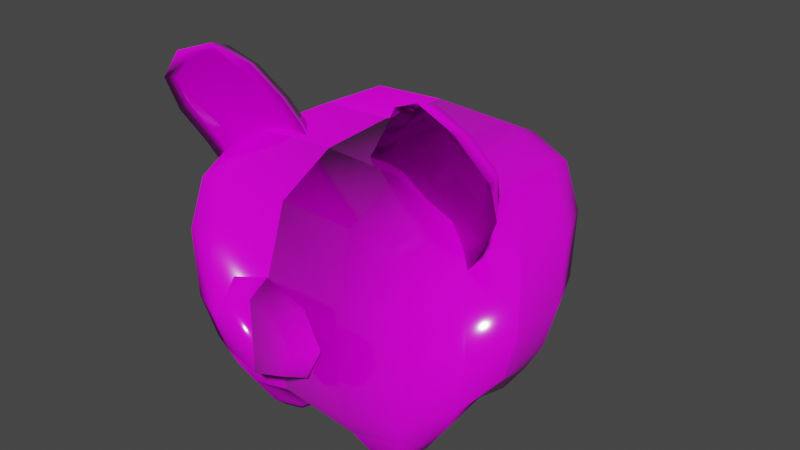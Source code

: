 # Source: piggy_bank.blend  (saved by Blender 2.91.10; exported with 4.5.12 LTS)
import bpy
from mathutils import Matrix  # noqa: F401  (used for matrix-valued properties, if any)

bpy.ops.wm.read_factory_settings(use_empty=True)
scene = bpy.context.scene
scene.name = 'Scene'

# ---- collections
col_collection = bpy.data.collections.new('Collection'); scene.collection.children.link(col_collection)

# ---- images (referenced by path relative to the original .blend; pixels are not part of the script)
import os
ASSET_DIR = os.environ.get("B2B_ASSET_DIR", "")  # directory of the original .blend (textures are referenced by path, not embedded)
HERE = os.path.dirname(os.path.abspath(__file__))  # packed textures are extracted next to this script under _unpacked/

def load_image(name, relpath, width, height, colorspace="sRGB"):
    """Load a texture the original file referenced (path relative to the .blend, or extracted next to this script)."""
    p = next((c for c in (os.path.join(HERE, relpath), os.path.join(ASSET_DIR, relpath)) if relpath and os.path.exists(c)), "")
    if p:
        img = bpy.data.images.load(p, check_existing=True)
        img.name = name
    else:  # same state as the original file: an image datablock whose file is absent (Cycles renders it pink)
        img = bpy.data.images.new(name, width, height)
        img.source = "FILE"
        img.filepath = "//" + (relpath or name)
    img.colorspace_settings.name = colorspace
    return img
img_color = load_image('Color', 'piggy-bank-color.png', 1024, 1024, 'sRGB')
img_piggy_bank_bump_2_png = load_image('piggy-bank-bump-2.png', 'piggy-bank-bump-2.png', 1024, 1024, 'sRGB')
img_normals_001 = load_image('Normals.001', '', 512, 512, 'Non-Color')

# ---- materials (node trees are filled in below, after node groups)
mat_piggy_bank = bpy.data.materials.new('Piggy bank')
mat_piggy_bank.alpha_threshold = 0.0
mat_piggy_bank.line_color = (0.0, 0.0, 0.0, 1.0)

# ---- material node trees
mat_piggy_bank.use_nodes = True; mat_piggy_bank.node_tree.nodes.clear()
_N = mat_piggy_bank.node_tree.nodes; _L = mat_piggy_bank.node_tree.links
n0 = _N.new('ShaderNodeTexImage'); n0.name = 'Image Texture'; n0.location = (-280, 260)
n0.image = img_color
n0.interpolation = 'Closest'
n1 = _N.new('ShaderNodeTexCoord'); n1.name = 'Texture Coordinate'; n1.location = (-1046, -234)
n2 = _N.new('ShaderNodeMapping'); n2.name = 'Mapping'; n2.location = (-836, -217)
n2.width = 240
n3 = _N.new('ShaderNodeOutputMaterial'); n3.name = 'Material Output'; n3.location = (478, 299)
n4 = _N.new('ShaderNodeBsdfPrincipled'); n4.name = 'Principled BSDF'; n4.location = (193, 289)
n4.distribution = 'GGX'
n4.subsurface_method = 'BURLEY'
n4.inputs[2].default_value = 0.08636
n4.inputs[3].default_value = 1.45
n4.inputs[27].default_value = (0.0, 0.0, 0.0, 1.0)
n4.inputs[28].default_value = 1.0
n5 = _N.new('ShaderNodeNormalMap'); n5.name = 'Normal Map'; n5.location = (-59, -349)
n6 = _N.new('ShaderNodeBump'); n6.name = 'Bump'; n6.location = (-85, -135)
n6.inputs[1].default_value = 5.0
n6.inputs[2].default_value = 1.0
n7 = _N.new('ShaderNodeTexImage'); n7.name = 'Image Texture.001'; n7.location = (-392, -86)
n7.image = img_piggy_bank_bump_2_png
n8 = _N.new('ShaderNodeTexImage'); n8.name = 'Image Texture.002'; n8.location = (-376, -392)
n8.image = img_normals_001
n8.interpolation = 'Closest'
_L.new(n0.outputs[0], n4.inputs[0])
_L.new(n2.outputs[0], n0.inputs[0])
_L.new(n1.outputs[2], n2.inputs[0])
_L.new(n2.outputs[0], n7.inputs[0])
_L.new(n7.outputs[0], n6.inputs[3])
_L.new(n8.outputs[0], n5.inputs[1])
_L.new(n2.outputs[0], n8.inputs[0])
_L.new(n4.outputs[0], n3.inputs[0])
_L.new(n5.outputs[0], n4.inputs[5])
n3.is_active_output = True

# ---- world
world_world = bpy.data.worlds.new('World'); scene.world = world_world
world_world.use_nodes = True; world_world.node_tree.nodes.clear()
_N = world_world.node_tree.nodes; _L = world_world.node_tree.links
n0 = _N.new('ShaderNodeOutputWorld'); n0.name = 'World Output'; n0.location = (300, 300)
n1 = _N.new('ShaderNodeBackground'); n1.name = 'Background'; n1.location = (10, 300)
n1.inputs[0].default_value = (0.05088, 0.05088, 0.05088, 1.0)
_L.new(n1.outputs[0], n0.inputs[0])
n0.is_active_output = True
world_world.color = (0.05088, 0.05088, 0.05088)
world_world.use_sun_shadow = False
world_world.sun_shadow_jitter_overblur = 0.0

# ---- meshes
me_cube = bpy.data.meshes.new('Cube')
me_cube.from_pydata([(0.9387, 0.9649, 0.6019), (0.8448, 0.8497, -0.9984), (0.9387, -0.9649, 0.6019), (0.8448, -0.8497, -0.9984), (1.008, 1.032, -0.3949), (1.008, -1.032, -0.3949), (1.043, -1.863e-09, 0.7346), (0.9064, 0.0, -1.035), (1.21, -1.863e-09, -0.3949), (0.3546, -0.3546, -1.365), (0.6448, -0.3546, -1.365), (0.6448, -0.6448, -1.365), (0.3546, -0.6448, -1.365), (0.3546, 0.6448, -1.365), (0.6448, 0.6448, -1.365), (0.6448, 0.3546, -1.365), (0.3546, 0.3546, -1.365), (0.9352, 0.9498, -0.7713), (0.9352, -0.9498, -0.7713), (1.025, -0.6026, 0.7119), (0.5005, -0.9785, -0.9929), (0.5862, 1.054, 0.7119), (0.9766, 0.5033, -1.001), (0.5005, 0.9785, -0.9929), (1.021, 1.049, 0.1781), (1.021, -1.049, 0.1781), (0.5862, -1.054, 0.7119), (1.025, 0.6026, 0.7119), (0.9766, -0.5033, -1.001), (0.5796, 1.213, -0.3949), (1.184, -0.5936, -0.3949), (1.184, 0.5936, -0.3949), (1.114, -1.863e-09, -0.7739), (1.22, 0.0, 0.1953), (0.3287, -0.4997, -1.382), (0.3287, 0.4997, -1.382), (0.4934, -1.397e-09, -1.113), (0.5796, -1.213, -0.3949), (0.5997, -1.863e-09, 0.9668), (0.4997, -0.3286, -1.382), (0.6708, -0.4997, -1.382), (0.4997, -0.6708, -1.382), (0.279, -0.279, -1.276), (0.7153, -0.2794, -1.278), (0.7104, -0.7109, -1.274), (0.2794, -0.7126, -1.27), (0.4997, 0.6708, -1.382), (0.6708, 0.4997, -1.382), (0.4997, 0.3286, -1.382), (0.2794, 0.7126, -1.27), (0.7104, 0.7109, -1.274), (0.7153, 0.2794, -1.278), (0.279, 0.279, -1.276), (0.4997, -0.4997, -1.419), (1.195, -0.6101, 0.191), (0.5938, 1.228, 0.191), (0.5389, 1.112, -0.7699), (1.096, -0.5473, -0.772), (1.096, 0.5473, -0.772), (1.195, 0.6101, 0.191), (0.4997, 0.4997, -1.419), (0.5389, -1.112, -0.7699), (0.5938, -1.228, 0.191), (0.5963, -0.613, 0.9349), (0.5963, 0.613, 0.9349), (0.4984, -0.2071, -1.285), (0.7889, -0.4988, -1.276), (0.4985, -0.7886, -1.275), (0.2071, -0.4977, -1.275), (0.4985, 0.7886, -1.275), (0.7889, 0.4988, -1.276), (0.4984, 0.2071, -1.285), (0.2071, 0.4977, -1.275), (0.3393, -1.254, 0.1139), (0.2573, -1.424, 0.04715), (0.48, -1.254, -0.1623), (0.364, -1.424, -0.1623), (0.3393, -1.254, -0.4385), (0.2573, -1.424, -0.3718), (0.0943, 1.713, 0.2936), (0.0943, 1.175, -0.1302), (0.0943, 1.561, 0.4056), (0.0943, 1.171, 0.05831), (0.0943, 1.356, 0.1696), (0.0943, 1.495, 0.04185), (0.3565, -0.5121, 0.794), (0.9455, -0.7483, 1.501), (0.3565, -0.34, 0.794), (0.9455, -0.6193, 1.501), (0.9698, -0.5121, 0.3798), (1.405, -0.7483, 1.19), (0.9698, -0.34, 0.3798), (1.405, -0.6193, 1.19), (0.5835, -0.5693, 1.13), (0.5835, -0.3973, 1.13), (1.197, -0.3973, 0.7159), (1.197, -0.5693, 0.7159), (0.2415, -0.5235, 0.8717), (0.7643, -0.6765, 1.37), (0.919, -0.8001, 1.57), (0.4543, -0.3472, 0.9388), (0.6631, -0.3078, 0.5869), (1.199, -0.624, 1.381), (1.068, -0.3472, 0.5246), (1.085, -0.5235, 0.3021), (1.48, -0.8001, 1.191), (1.068, -0.5192, 0.5246), (0.6631, -0.5443, 0.5869), (1.199, -0.7813, 1.381), (0.4543, -0.5192, 0.9388), (0.7643, -0.5119, 1.37), (1.351, -0.5119, 0.973), (1.351, -0.6765, 0.973), (0.8902, -0.6016, 0.923), (1.312, -0.5807, 0.6382), (0.8902, -0.3651, 0.923), (0.4685, -0.5807, 1.208), (0.6563, -0.6935, 1.448), (1.06, -0.4828, 1.175), (1.464, -0.6935, 0.902), (1.06, -0.7093, 1.175), (1.249, -0.8396, 1.455), (0.761, -0.5515, 0.7317), (1.183, -0.5306, 0.4469), (0.761, -0.3149, 0.7317), (0.3393, -0.5306, 1.017), (-0.9387, 0.9649, 0.6019), (-0.8448, 0.8497, -0.9984), (-0.9387, -0.9649, 0.6019), (-0.8448, -0.8497, -0.9984), (-1.008, 1.032, -0.3949), (-1.008, -1.032, -0.3949), (-1.043, -1.863e-09, 0.7346), (-0.9064, 0.0, -1.035), (-1.21, -1.863e-09, -0.3949), (-0.3546, -0.3546, -1.365), (-0.6448, -0.3546, -1.365), (-0.6448, -0.6448, -1.365), (-0.3546, -0.6448, -1.365), (-0.3546, 0.6448, -1.365), (-0.6448, 0.6448, -1.365), (-0.6448, 0.3546, -1.365), (-0.3546, 0.3546, -1.365), (-0.9352, 0.9498, -0.7713), (-0.9352, -0.9498, -0.7713), (-1.025, -0.6026, 0.7119), (-0.5005, -0.9785, -0.9929), (-0.5862, 1.054, 0.7119), (-0.9766, 0.5033, -1.001), (-0.5005, 0.9785, -0.9929), (-1.021, 1.049, 0.1781), (-1.021, -1.049, 0.1781), (-0.5862, -1.054, 0.7119), (-1.025, 0.6026, 0.7119), (-0.9766, -0.5033, -1.001), (-0.5796, 1.213, -0.3949), (-1.184, -0.5936, -0.3949), (-1.184, 0.5936, -0.3949), (-1.114, -1.863e-09, -0.7739), (-1.22, 0.0, 0.1953), (-0.3287, -0.4997, -1.382), (-0.3287, 0.4997, -1.382), (-0.4934, -1.397e-09, -1.113), (-0.5796, -1.213, -0.3949), (-0.5997, -1.863e-09, 0.9668), (-0.4997, -0.3286, -1.382), (-0.6708, -0.4997, -1.382), (-0.4997, -0.6708, -1.382), (-0.279, -0.279, -1.276), (-0.7153, -0.2794, -1.278), (-0.7104, -0.7109, -1.274), (-0.2794, -0.7126, -1.27), (-0.4997, 0.6708, -1.382), (-0.6708, 0.4997, -1.382), (-0.4997, 0.3286, -1.382), (-0.2794, 0.7126, -1.27), (-0.7104, 0.7109, -1.274), (-0.7153, 0.2794, -1.278), (-0.279, 0.279, -1.276), (-0.4997, -0.4997, -1.419), (-1.195, -0.6101, 0.191), (-0.5938, 1.228, 0.191), (-0.5389, 1.112, -0.7699), (-1.096, -0.5473, -0.772), (-1.096, 0.5473, -0.772), (-1.195, 0.6101, 0.191), (-0.4997, 0.4997, -1.419), (-0.5389, -1.112, -0.7699), (-0.5938, -1.228, 0.191), (-0.5963, -0.613, 0.9349), (-0.5963, 0.613, 0.9349), (-0.4984, -0.2071, -1.285), (-0.7889, -0.4988, -1.276), (-0.4985, -0.7886, -1.275), (-0.2071, -0.4977, -1.275), (-0.4985, 0.7886, -1.275), (-0.7889, 0.4988, -1.276), (-0.4984, 0.2071, -1.285), (-0.2071, 0.4977, -1.275), (0.0, 0.8811, -0.9321), (0.0, -1.072, 0.7346), (0.0, -0.8811, -0.9321), (0.0, 1.072, 0.7346), (0.0, 1.239, -0.3949), (0.0, 0.0, -1.0), (0.0, -1.239, -0.3949), (0.0, 0.0, 1.0), (0.0, 1.122, -0.763), (0.0, 1.254, 0.1953), (0.0, -1.122, -0.763), (0.0, -1.254, 0.1953), (0.0, -0.6165, 0.9668), (0.0, 0.6165, 0.9668), (0.0, -0.4851, -0.9915), (0.0, 0.4851, -0.9915), (0.0, -1.254, 0.2283), (0.0, -1.424, 0.1339), (-0.3393, -1.254, 0.1139), (-0.2573, -1.424, 0.04715), (-0.48, -1.254, -0.1623), (-0.364, -1.424, -0.1623), (-0.3393, -1.254, -0.4385), (-0.2573, -1.424, -0.3718), (0.0, -1.254, -0.5529), (0.0, -1.424, -0.4585), (-0.0943, 1.713, 0.2936), (-0.0943, 1.175, -0.1302), (-0.0943, 1.561, 0.4056), (-0.0943, 1.171, 0.05831), (-0.0943, 1.356, 0.1696), (-0.0943, 1.495, 0.04185), (-0.3565, -0.5121, 0.794), (-0.9455, -0.7483, 1.501), (-0.3565, -0.34, 0.794), (-0.9455, -0.6193, 1.501), (-0.9698, -0.5121, 0.3798), (-1.405, -0.7483, 1.19), (-0.9698, -0.34, 0.3798), (-1.405, -0.6193, 1.19), (-0.5835, -0.5693, 1.13), (-0.5835, -0.3973, 1.13), (-1.197, -0.3973, 0.7159), (-1.197, -0.5693, 0.7159), (-0.2415, -0.5235, 0.8717), (-0.7643, -0.6765, 1.37), (-0.919, -0.8001, 1.57), (-0.4543, -0.3472, 0.9388), (-0.6631, -0.3078, 0.5869), (-1.199, -0.624, 1.381), (-1.068, -0.3472, 0.5246), (-1.085, -0.5235, 0.3021), (-1.48, -0.8001, 1.191), (-1.068, -0.5192, 0.5246), (-0.6631, -0.5443, 0.5869), (-1.199, -0.7813, 1.381), (-0.4543, -0.5192, 0.9388), (-0.7643, -0.5119, 1.37), (-1.351, -0.5119, 0.973), (-1.351, -0.6765, 0.973), (-0.8902, -0.6016, 0.923), (-1.312, -0.5807, 0.6382), (-0.8902, -0.3651, 0.923), (-0.4685, -0.5807, 1.208), (-0.6563, -0.6935, 1.448), (-1.06, -0.4828, 1.175), (-1.464, -0.6935, 0.902), (-1.06, -0.7093, 1.175), (-1.249, -0.8396, 1.455), (-0.761, -0.5515, 0.7317), (-1.183, -0.5306, 0.4469), (-0.761, -0.3149, 0.7317), (-0.3393, -0.5306, 1.017), (0.0, 1.713, 0.2936), (0.0, 1.175, -0.1302), (0.0, 1.561, 0.4056), (0.0, 1.171, 0.05831), (0.0, 1.356, 0.1696), (0.0, 1.495, 0.04185)], [], [(9, 39, 53, 34), (39, 10, 40, 53), (53, 40, 11, 41), (34, 53, 41, 12), (8, 33, 54, 30), (33, 6, 19, 54), (54, 19, 2, 25), (30, 54, 25, 5), (203, 208, 55, 29), (208, 202, 21, 55), (55, 21, 0, 24), (29, 55, 24, 4), (199, 207, 56, 23), (207, 203, 29, 56), (56, 29, 4, 17), (23, 56, 17, 1), (7, 32, 57, 28), (32, 8, 30, 57), (57, 30, 5, 18), (28, 57, 18, 3), (1, 17, 58, 22), (17, 4, 31, 58), (58, 31, 8, 32), (22, 58, 32, 7), (4, 24, 59, 31), (24, 0, 27, 59), (59, 27, 6, 33), (31, 59, 33, 8), (13, 46, 60, 35), (46, 14, 47, 60), (60, 47, 15, 48), (35, 60, 48, 16), (3, 18, 61, 20), (18, 5, 37, 61), (61, 37, 205, 209), (20, 61, 209, 201), (5, 25, 62, 37), (25, 2, 26, 62), (62, 26, 200, 210), (37, 62, 210, 205), (6, 38, 63, 19), (38, 206, 211, 63), (63, 211, 200, 26), (19, 63, 26, 2), (0, 21, 64, 27), (21, 202, 212, 64), (64, 212, 206, 38), (27, 64, 38, 6), (204, 36, 65, 42), (36, 7, 43, 65), (65, 43, 10, 39), (42, 65, 39, 9), (7, 28, 66, 43), (28, 3, 44, 66), (66, 44, 11, 40), (43, 66, 40, 10), (3, 20, 67, 44), (20, 201, 45, 67), (67, 45, 12, 41), (44, 67, 41, 11), (201, 213, 68, 45), (213, 204, 42, 68), (68, 42, 9, 34), (45, 68, 34, 12), (199, 23, 69, 49), (23, 1, 50, 69), (69, 50, 14, 46), (49, 69, 46, 13), (1, 22, 70, 50), (22, 7, 51, 70), (70, 51, 15, 47), (50, 70, 47, 14), (7, 36, 71, 51), (36, 204, 52, 71), (71, 52, 16, 48), (51, 71, 48, 15), (204, 214, 72, 52), (214, 199, 49, 72), (72, 49, 13, 35), (52, 72, 35, 16), (215, 216, 74, 73), (73, 74, 76, 75), (75, 76, 78, 77), (77, 78, 224, 223), (83, 82, 80, 84), (81, 83, 84, 79), (93, 98, 117, 116), (98, 86, 99, 117), (117, 99, 88, 110), (116, 117, 110, 94), (94, 110, 118, 115), (110, 88, 102, 118), (118, 102, 92, 111), (115, 118, 111, 95), (95, 111, 119, 114), (111, 92, 105, 119), (119, 105, 90, 112), (114, 119, 112, 96), (96, 112, 120, 113), (112, 90, 108, 120), (120, 108, 86, 98), (113, 120, 98, 93), (92, 102, 121, 105), (102, 88, 99, 121), (121, 99, 86, 108), (105, 121, 108, 90), (89, 106, 122, 107), (106, 96, 113, 122), (122, 113, 93, 109), (107, 122, 109, 85), (91, 103, 123, 104), (103, 95, 114, 123), (123, 114, 96, 106), (104, 123, 106, 89), (87, 100, 124, 101), (100, 94, 115, 124), (124, 115, 95, 103), (101, 124, 103, 91), (85, 109, 125, 97), (109, 93, 116, 125), (125, 116, 94, 100), (97, 125, 100, 87), (74, 216, 224, 78, 76), (83, 276, 275, 82), (82, 275, 273, 80), (81, 274, 276, 83), (80, 273, 277, 84), (84, 277, 272, 79), (79, 272, 274, 81), (135, 160, 179, 165), (165, 179, 166, 136), (179, 167, 137, 166), (160, 138, 167, 179), (134, 156, 180, 159), (159, 180, 145, 132), (180, 151, 128, 145), (156, 131, 151, 180), (203, 155, 181, 208), (208, 181, 147, 202), (181, 150, 126, 147), (155, 130, 150, 181), (199, 149, 182, 207), (207, 182, 155, 203), (182, 143, 130, 155), (149, 127, 143, 182), (133, 154, 183, 158), (158, 183, 156, 134), (183, 144, 131, 156), (154, 129, 144, 183), (127, 148, 184, 143), (143, 184, 157, 130), (184, 158, 134, 157), (148, 133, 158, 184), (130, 157, 185, 150), (150, 185, 153, 126), (185, 159, 132, 153), (157, 134, 159, 185), (139, 161, 186, 172), (172, 186, 173, 140), (186, 174, 141, 173), (161, 142, 174, 186), (129, 146, 187, 144), (144, 187, 163, 131), (187, 209, 205, 163), (146, 201, 209, 187), (131, 163, 188, 151), (151, 188, 152, 128), (188, 210, 200, 152), (163, 205, 210, 188), (132, 145, 189, 164), (164, 189, 211, 206), (189, 152, 200, 211), (145, 128, 152, 189), (126, 153, 190, 147), (147, 190, 212, 202), (190, 164, 206, 212), (153, 132, 164, 190), (204, 168, 191, 162), (162, 191, 169, 133), (191, 165, 136, 169), (168, 135, 165, 191), (133, 169, 192, 154), (154, 192, 170, 129), (192, 166, 137, 170), (169, 136, 166, 192), (129, 170, 193, 146), (146, 193, 171, 201), (193, 167, 138, 171), (170, 137, 167, 193), (201, 171, 194, 213), (213, 194, 168, 204), (194, 160, 135, 168), (171, 138, 160, 194), (199, 175, 195, 149), (149, 195, 176, 127), (195, 172, 140, 176), (175, 139, 172, 195), (127, 176, 196, 148), (148, 196, 177, 133), (196, 173, 141, 177), (176, 140, 173, 196), (133, 177, 197, 162), (162, 197, 178, 204), (197, 174, 142, 178), (177, 141, 174, 197), (204, 178, 198, 214), (214, 198, 175, 199), (198, 161, 139, 175), (178, 142, 161, 198), (215, 217, 218, 216), (217, 219, 220, 218), (219, 221, 222, 220), (221, 223, 224, 222), (229, 230, 226, 228), (227, 225, 230, 229), (239, 262, 263, 244), (244, 263, 245, 232), (263, 256, 234, 245), (262, 240, 256, 263), (240, 261, 264, 256), (256, 264, 248, 234), (264, 257, 238, 248), (261, 241, 257, 264), (241, 260, 265, 257), (257, 265, 251, 238), (265, 258, 236, 251), (260, 242, 258, 265), (242, 259, 266, 258), (258, 266, 254, 236), (266, 244, 232, 254), (259, 239, 244, 266), (238, 251, 267, 248), (248, 267, 245, 234), (267, 254, 232, 245), (251, 236, 254, 267), (235, 253, 268, 252), (252, 268, 259, 242), (268, 255, 239, 259), (253, 231, 255, 268), (237, 250, 269, 249), (249, 269, 260, 241), (269, 252, 242, 260), (250, 235, 252, 269), (233, 247, 270, 246), (246, 270, 261, 240), (270, 249, 241, 261), (247, 237, 249, 270), (231, 243, 271, 255), (255, 271, 262, 239), (271, 246, 240, 262), (243, 233, 246, 271), (218, 220, 222, 224, 216), (229, 228, 275, 276), (228, 226, 273, 275), (227, 229, 276, 274), (226, 230, 277, 273), (230, 225, 272, 277), (225, 227, 274, 272)])
me_cube.polygons.foreach_set('use_smooth', [True] * 258)
_uv = me_cube.uv_layers.new(name='UVMap')
_uv.uv.foreach_set('vector', [0.7395, 0.6545, 0.7237, 0.6415, 0.7397, 0.6268, 0.755, 0.6415, 0.7237, 0.6415, 0.7129, 0.6248, 0.7261, 0.6114, 0.7397, 0.6268, 0.7397, 0.6268, 0.7261, 0.6114, 0.7405, 0.6021, 0.754, 0.6124, 0.755, 0.6415, 0.7397, 0.6268, 0.754, 0.6124, 0.7656, 0.626, 0.561, 0.4625, 0.5606, 0.327, 0.6849, 0.3495, 0.6773, 0.4481, 0.5606, 0.327, 0.6059, 0.2041, 0.7108, 0.2602, 0.6849, 0.3495, 0.009014, 0.722, 0.03297, 0.6517, 0.07017, 0.6639, 0.07017, 0.7293, 0.009421, 0.8008, 0.009014, 0.722, 0.07017, 0.7293, 0.06786, 0.7942, 0.0835, 0.2204, 0.1682, 0.1143, 0.2487, 0.2076, 0.1817, 0.28, 0.1682, 0.1143, 0.2876, 0.06766, 0.3247, 0.1551, 0.2487, 0.2076, 0.2487, 0.2076, 0.3247, 0.1551, 0.3431, 0.2138, 0.2976, 0.2618, 0.1817, 0.28, 0.2487, 0.2076, 0.2976, 0.2618, 0.2408, 0.3264, 0.03161, 0.3604, 0.04895, 0.2991, 0.1456, 0.3343, 0.1272, 0.3728, 0.04895, 0.2991, 0.0835, 0.2204, 0.1817, 0.28, 0.1456, 0.3343, 0.1456, 0.3343, 0.1817, 0.28, 0.2408, 0.3264, 0.2019, 0.3694, 0.1272, 0.3728, 0.1456, 0.3343, 0.2019, 0.3694, 0.1763, 0.3985, 0.6137, 0.6124, 0.5827, 0.5463, 0.6813, 0.5129, 0.6896, 0.5548, 0.5827, 0.5463, 0.561, 0.4625, 0.6773, 0.4481, 0.6813, 0.5129, 0.0171, 0.8524, 0.009421, 0.8008, 0.06786, 0.7942, 0.07046, 0.8405, 0.02543, 0.8859, 0.0171, 0.8524, 0.07046, 0.8405, 0.0729, 0.8741, 0.1763, 0.3985, 0.2019, 0.3694, 0.2414, 0.4237, 0.2053, 0.4465, 0.2019, 0.3694, 0.2408, 0.3264, 0.2912, 0.382, 0.2414, 0.4237, 0.2414, 0.4237, 0.2912, 0.382, 0.3608, 0.4762, 0.285, 0.5182, 0.2053, 0.4465, 0.2414, 0.4237, 0.285, 0.5182, 0.2157, 0.5412, 0.2408, 0.3264, 0.2976, 0.2618, 0.3575, 0.3086, 0.2912, 0.382, 0.2976, 0.2618, 0.3431, 0.2138, 0.4044, 0.2284, 0.3575, 0.3086, 0.3575, 0.3086, 0.4044, 0.2284, 0.5174, 0.2659, 0.4594, 0.3833, 0.2912, 0.382, 0.3575, 0.3086, 0.4594, 0.3833, 0.3608, 0.4762, 0.1013, 0.4404, 0.1192, 0.4395, 0.1186, 0.4597, 0.09737, 0.4588, 0.1192, 0.4395, 0.1359, 0.4421, 0.1391, 0.459, 0.1186, 0.4597, 0.1186, 0.4597, 0.1391, 0.459, 0.1385, 0.4778, 0.119, 0.4815, 0.09737, 0.4588, 0.1186, 0.4597, 0.119, 0.4815, 0.09863, 0.4789, 0.0729, 0.8741, 0.07046, 0.8405, 0.1228, 0.8422, 0.1215, 0.8755, 0.07046, 0.8405, 0.06786, 0.7942, 0.1229, 0.7947, 0.1228, 0.8422, 0.1228, 0.8422, 0.1229, 0.7947, 0.1959, 0.7982, 0.1908, 0.8492, 0.1215, 0.8755, 0.1228, 0.8422, 0.1908, 0.8492, 0.1873, 0.8874, 0.06786, 0.7942, 0.07017, 0.7293, 0.1208, 0.7289, 0.1229, 0.7947, 0.07017, 0.7293, 0.07017, 0.6639, 0.1208, 0.6639, 0.1208, 0.7289, 0.1208, 0.7289, 0.1208, 0.6639, 0.1811, 0.6425, 0.1959, 0.7184, 0.1229, 0.7947, 0.1208, 0.7289, 0.1959, 0.7184, 0.1959, 0.7982, 0.6059, 0.2041, 0.6704, 0.1081, 0.7681, 0.1949, 0.7108, 0.2602, 0.6704, 0.1081, 0.7749, 0.009014, 0.8716, 0.1209, 0.7681, 0.1949, 0.08161, 0.6081, 0.157, 0.5762, 0.1811, 0.6425, 0.1208, 0.6639, 0.03297, 0.6517, 0.08161, 0.6081, 0.1208, 0.6639, 0.07017, 0.6639, 0.3431, 0.2138, 0.3247, 0.1551, 0.4124, 0.1418, 0.4044, 0.2284, 0.3247, 0.1551, 0.2876, 0.06766, 0.4114, 0.06766, 0.4124, 0.1418, 0.4124, 0.1418, 0.4114, 0.06766, 0.5378, 0.06766, 0.5426, 0.153, 0.4044, 0.2284, 0.4124, 0.1418, 0.5426, 0.153, 0.5174, 0.2659, 0.7446, 0.7702, 0.6656, 0.6918, 0.7059, 0.6573, 0.7401, 0.6772, 0.6656, 0.6918, 0.6137, 0.6124, 0.6926, 0.6221, 0.7059, 0.6573, 0.7059, 0.6573, 0.6926, 0.6221, 0.7129, 0.6248, 0.7237, 0.6415, 0.7401, 0.6772, 0.7059, 0.6573, 0.7237, 0.6415, 0.7395, 0.6545, 0.6137, 0.6124, 0.6896, 0.5548, 0.714, 0.5957, 0.6926, 0.6221, 0.6896, 0.5548, 0.7444, 0.5428, 0.7413, 0.5863, 0.714, 0.5957, 0.714, 0.5957, 0.7413, 0.5863, 0.7405, 0.6021, 0.7261, 0.6114, 0.6926, 0.6221, 0.714, 0.5957, 0.7261, 0.6114, 0.7129, 0.6248, 0.7444, 0.5428, 0.7968, 0.5607, 0.7672, 0.5982, 0.7413, 0.5863, 0.7968, 0.5607, 0.8716, 0.6215, 0.7853, 0.6247, 0.7672, 0.5982, 0.7672, 0.5982, 0.7853, 0.6247, 0.7656, 0.626, 0.754, 0.6124, 0.7413, 0.5863, 0.7672, 0.5982, 0.754, 0.6124, 0.7405, 0.6021, 0.8716, 0.6215, 0.8236, 0.6982, 0.7723, 0.6568, 0.7853, 0.6247, 0.8236, 0.6982, 0.7446, 0.7702, 0.7401, 0.6772, 0.7723, 0.6568, 0.7723, 0.6568, 0.7401, 0.6772, 0.7395, 0.6545, 0.755, 0.6415, 0.7853, 0.6247, 0.7723, 0.6568, 0.755, 0.6415, 0.7656, 0.626, 0.03161, 0.3604, 0.1272, 0.3728, 0.1204, 0.4201, 0.08875, 0.4252, 0.1272, 0.3728, 0.1763, 0.3985, 0.1468, 0.4307, 0.1204, 0.4201, 0.1204, 0.4201, 0.1468, 0.4307, 0.1359, 0.4421, 0.1192, 0.4395, 0.08875, 0.4252, 0.1204, 0.4201, 0.1192, 0.4395, 0.1013, 0.4404, 0.1763, 0.3985, 0.2053, 0.4465, 0.1588, 0.457, 0.1468, 0.4307, 0.2053, 0.4465, 0.2157, 0.5412, 0.1544, 0.4906, 0.1588, 0.457, 0.1588, 0.457, 0.1544, 0.4906, 0.1385, 0.4778, 0.1391, 0.459, 0.1468, 0.4307, 0.1588, 0.457, 0.1391, 0.459, 0.1359, 0.4421, 0.2157, 0.5412, 0.1224, 0.5582, 0.1197, 0.5052, 0.1544, 0.4906, 0.1224, 0.5582, 0.01125, 0.5549, 0.08175, 0.4941, 0.1197, 0.5052, 0.1197, 0.5052, 0.08175, 0.4941, 0.09863, 0.4789, 0.119, 0.4815, 0.1544, 0.4906, 0.1197, 0.5052, 0.119, 0.4815, 0.1385, 0.4778, 0.01125, 0.5549, 0.009014, 0.448, 0.07437, 0.4568, 0.08175, 0.4941, 0.009014, 0.448, 0.03161, 0.3604, 0.08875, 0.4252, 0.07437, 0.4568, 0.07437, 0.4568, 0.08875, 0.4252, 0.1013, 0.4404, 0.09737, 0.4588, 0.08175, 0.4941, 0.07437, 0.4568, 0.09737, 0.4588, 0.09863, 0.4789, 0.522, 0.5762, 0.5353, 0.615, 0.4889, 0.6361, 0.4576, 0.6138, 0.4576, 0.6138, 0.4889, 0.6361, 0.472, 0.6707, 0.4351, 0.6716, 0.4351, 0.6716, 0.472, 0.6707, 0.4909, 0.7049, 0.4605, 0.7276, 0.4605, 0.7276, 0.4909, 0.7049, 0.5353, 0.7262, 0.5224, 0.7634, 0.4937, 0.8653, 0.4834, 0.9012, 0.4612, 0.9076, 0.456, 0.8525, 0.4971, 0.8131, 0.4937, 0.8653, 0.456, 0.8525, 0.4749, 0.806, 0.6822, 0.8199, 0.6241, 0.8263, 0.6253, 0.7981, 0.685, 0.7896, 0.6241, 0.8263, 0.5867, 0.8429, 0.5783, 0.8296, 0.6253, 0.7981, 0.2277, 0.6421, 0.2583, 0.5933, 0.2709, 0.6095, 0.2555, 0.6512, 0.2204, 0.7031, 0.2277, 0.6421, 0.2555, 0.6512, 0.2503, 0.7093, 0.2503, 0.7093, 0.2555, 0.6512, 0.3192, 0.6551, 0.3175, 0.7138, 0.2555, 0.6512, 0.2709, 0.6095, 0.3207, 0.6039, 0.3192, 0.6551, 0.3192, 0.6551, 0.3207, 0.6039, 0.3701, 0.6124, 0.383, 0.6549, 0.3175, 0.7138, 0.3192, 0.6551, 0.383, 0.6549, 0.385, 0.7131, 0.385, 0.7131, 0.383, 0.6549, 0.4113, 0.6473, 0.4151, 0.7087, 0.383, 0.6549, 0.3701, 0.6124, 0.3836, 0.5969, 0.4113, 0.6473, 0.6253, 0.9811, 0.5783, 0.9496, 0.5867, 0.9362, 0.6241, 0.9528, 0.685, 0.9896, 0.6253, 0.9811, 0.6241, 0.9528, 0.6822, 0.9593, 0.6822, 0.9593, 0.6241, 0.9528, 0.6237, 0.8896, 0.6823, 0.8896, 0.6241, 0.9528, 0.5867, 0.9362, 0.5786, 0.8896, 0.6237, 0.8896, 0.6237, 0.8896, 0.5786, 0.8896, 0.5867, 0.8429, 0.6241, 0.8263, 0.6823, 0.8896, 0.6237, 0.8896, 0.6241, 0.8263, 0.6822, 0.8199, 0.3701, 0.6124, 0.3207, 0.6039, 0.3215, 0.5762, 0.3836, 0.5969, 0.3207, 0.6039, 0.2709, 0.6095, 0.2583, 0.5933, 0.3215, 0.5762, 0.5606, 0.8896, 0.5783, 0.8296, 0.5867, 0.8429, 0.5786, 0.8896, 0.5783, 0.9496, 0.5606, 0.8896, 0.5786, 0.8896, 0.5867, 0.9362, 0.7601, 0.9592, 0.727, 0.9601, 0.7265, 0.8896, 0.7592, 0.8896, 0.727, 0.9601, 0.6822, 0.9593, 0.6823, 0.8896, 0.7265, 0.8896, 0.7265, 0.8896, 0.6823, 0.8896, 0.6822, 0.8199, 0.727, 0.819, 0.7592, 0.8896, 0.7265, 0.8896, 0.727, 0.819, 0.7601, 0.82, 0.3856, 0.7895, 0.3847, 0.7565, 0.4154, 0.7538, 0.417, 0.7875, 0.3847, 0.7565, 0.385, 0.7131, 0.4151, 0.7087, 0.4154, 0.7538, 0.729, 0.991, 0.685, 0.9896, 0.6822, 0.9593, 0.727, 0.9601, 0.7619, 0.9898, 0.729, 0.991, 0.727, 0.9601, 0.7601, 0.9592, 0.2453, 0.7855, 0.2481, 0.7526, 0.3163, 0.757, 0.3154, 0.7895, 0.2481, 0.7526, 0.2503, 0.7093, 0.3175, 0.7138, 0.3163, 0.757, 0.3163, 0.757, 0.3175, 0.7138, 0.385, 0.7131, 0.3847, 0.7565, 0.3154, 0.7895, 0.3163, 0.757, 0.3847, 0.7565, 0.3856, 0.7895, 0.7601, 0.82, 0.727, 0.819, 0.729, 0.7882, 0.7619, 0.7894, 0.727, 0.819, 0.6822, 0.8199, 0.685, 0.7896, 0.729, 0.7882, 0.2175, 0.7481, 0.2204, 0.7031, 0.2503, 0.7093, 0.2481, 0.7526, 0.214, 0.7817, 0.2175, 0.7481, 0.2481, 0.7526, 0.2453, 0.7855, 0.4889, 0.6361, 0.5353, 0.615, 0.5353, 0.7262, 0.4909, 0.7049, 0.472, 0.6707, 0.4937, 0.8653, 0.515, 0.8698, 0.496, 0.9212, 0.4834, 0.9012, 0.4834, 0.9012, 0.496, 0.9212, 0.4455, 0.9252, 0.4612, 0.9076, 0.4971, 0.8131, 0.515, 0.8017, 0.515, 0.8698, 0.4937, 0.8653, 0.4612, 0.9076, 0.4455, 0.9252, 0.4351, 0.8479, 0.456, 0.8525, 0.456, 0.8525, 0.4351, 0.8479, 0.4702, 0.7814, 0.4749, 0.806, 0.4749, 0.806, 0.4702, 0.7814, 0.515, 0.8017, 0.4971, 0.8131, 0.7395, 0.6545, 0.755, 0.6415, 0.7397, 0.6268, 0.7237, 0.6415, 0.7237, 0.6415, 0.7397, 0.6268, 0.7261, 0.6114, 0.7129, 0.6248, 0.7397, 0.6268, 0.754, 0.6124, 0.7405, 0.6021, 0.7261, 0.6114, 0.755, 0.6415, 0.7656, 0.626, 0.754, 0.6124, 0.7397, 0.6268, 0.561, 0.4625, 0.6773, 0.4481, 0.6849, 0.3495, 0.5606, 0.327, 0.5606, 0.327, 0.6849, 0.3495, 0.7108, 0.2602, 0.6059, 0.2041, 0.009014, 0.722, 0.07017, 0.7293, 0.07017, 0.6639, 0.03297, 0.6517, 0.009421, 0.8008, 0.06786, 0.7942, 0.07017, 0.7293, 0.009014, 0.722, 0.0835, 0.2204, 0.1817, 0.28, 0.2487, 0.2076, 0.1682, 0.1143, 0.1682, 0.1143, 0.2487, 0.2076, 0.3247, 0.1551, 0.2876, 0.06766, 0.2487, 0.2076, 0.2976, 0.2618, 0.3431, 0.2138, 0.3247, 0.1551, 0.1817, 0.28, 0.2408, 0.3264, 0.2976, 0.2618, 0.2487, 0.2076, 0.03161, 0.3604, 0.1272, 0.3728, 0.1456, 0.3343, 0.04895, 0.2991, 0.04895, 0.2991, 0.1456, 0.3343, 0.1817, 0.28, 0.0835, 0.2204, 0.1456, 0.3343, 0.2019, 0.3694, 0.2408, 0.3264, 0.1817, 0.28, 0.1272, 0.3728, 0.1763, 0.3985, 0.2019, 0.3694, 0.1456, 0.3343, 0.6137, 0.6124, 0.6896, 0.5548, 0.6813, 0.5129, 0.5827, 0.5463, 0.5827, 0.5463, 0.6813, 0.5129, 0.6773, 0.4481, 0.561, 0.4625, 0.0171, 0.8524, 0.07046, 0.8405, 0.06786, 0.7942, 0.009421, 0.8008, 0.02543, 0.8859, 0.0729, 0.8741, 0.07046, 0.8405, 0.0171, 0.8524, 0.1763, 0.3985, 0.2053, 0.4465, 0.2414, 0.4237, 0.2019, 0.3694, 0.2019, 0.3694, 0.2414, 0.4237, 0.2912, 0.382, 0.2408, 0.3264, 0.2414, 0.4237, 0.285, 0.5182, 0.3608, 0.4762, 0.2912, 0.382, 0.2053, 0.4465, 0.2157, 0.5412, 0.285, 0.5182, 0.2414, 0.4237, 0.2408, 0.3264, 0.2912, 0.382, 0.3575, 0.3086, 0.2976, 0.2618, 0.2976, 0.2618, 0.3575, 0.3086, 0.4044, 0.2284, 0.3431, 0.2138, 0.3575, 0.3086, 0.4594, 0.3833, 0.5174, 0.2659, 0.4044, 0.2284, 0.2912, 0.382, 0.3608, 0.4762, 0.4594, 0.3833, 0.3575, 0.3086, 0.1013, 0.4404, 0.09737, 0.4588, 0.1186, 0.4597, 0.1192, 0.4395, 0.1192, 0.4395, 0.1186, 0.4597, 0.1391, 0.459, 0.1359, 0.4421, 0.1186, 0.4597, 0.119, 0.4815, 0.1385, 0.4778, 0.1391, 0.459, 0.09737, 0.4588, 0.09863, 0.4789, 0.119, 0.4815, 0.1186, 0.4597, 0.0729, 0.8741, 0.1215, 0.8755, 0.1228, 0.8422, 0.07046, 0.8405, 0.07046, 0.8405, 0.1228, 0.8422, 0.1229, 0.7947, 0.06786, 0.7942, 0.1228, 0.8422, 0.1908, 0.8492, 0.1959, 0.7982, 0.1229, 0.7947, 0.1215, 0.8755, 0.1873, 0.8874, 0.1908, 0.8492, 0.1228, 0.8422, 0.06786, 0.7942, 0.1229, 0.7947, 0.1208, 0.7289, 0.07017, 0.7293, 0.07017, 0.7293, 0.1208, 0.7289, 0.1208, 0.6639, 0.07017, 0.6639, 0.1208, 0.7289, 0.1959, 0.7184, 0.1811, 0.6425, 0.1208, 0.6639, 0.1229, 0.7947, 0.1959, 0.7982, 0.1959, 0.7184, 0.1208, 0.7289, 0.6059, 0.2041, 0.7108, 0.2602, 0.7681, 0.1949, 0.6704, 0.1081, 0.6704, 0.1081, 0.7681, 0.1949, 0.8716, 0.1209, 0.7749, 0.009014, 0.08161, 0.6081, 0.1208, 0.6639, 0.1811, 0.6425, 0.157, 0.5762, 0.03297, 0.6517, 0.07017, 0.6639, 0.1208, 0.6639, 0.08161, 0.6081, 0.3431, 0.2138, 0.4044, 0.2284, 0.4124, 0.1418, 0.3247, 0.1551, 0.3247, 0.1551, 0.4124, 0.1418, 0.4114, 0.06766, 0.2876, 0.06766, 0.4124, 0.1418, 0.5426, 0.153, 0.5378, 0.06766, 0.4114, 0.06766, 0.4044, 0.2284, 0.5174, 0.2659, 0.5426, 0.153, 0.4124, 0.1418, 0.7446, 0.7702, 0.7401, 0.6772, 0.7059, 0.6573, 0.6656, 0.6918, 0.6656, 0.6918, 0.7059, 0.6573, 0.6926, 0.6221, 0.6137, 0.6124, 0.7059, 0.6573, 0.7237, 0.6415, 0.7129, 0.6248, 0.6926, 0.6221, 0.7401, 0.6772, 0.7395, 0.6545, 0.7237, 0.6415, 0.7059, 0.6573, 0.6137, 0.6124, 0.6926, 0.6221, 0.714, 0.5957, 0.6896, 0.5548, 0.6896, 0.5548, 0.714, 0.5957, 0.7413, 0.5863, 0.7444, 0.5428, 0.714, 0.5957, 0.7261, 0.6114, 0.7405, 0.6021, 0.7413, 0.5863, 0.6926, 0.6221, 0.7129, 0.6248, 0.7261, 0.6114, 0.714, 0.5957, 0.7444, 0.5428, 0.7413, 0.5863, 0.7672, 0.5982, 0.7968, 0.5607, 0.7968, 0.5607, 0.7672, 0.5982, 0.7853, 0.6247, 0.8716, 0.6215, 0.7672, 0.5982, 0.754, 0.6124, 0.7656, 0.626, 0.7853, 0.6247, 0.7413, 0.5863, 0.7405, 0.6021, 0.754, 0.6124, 0.7672, 0.5982, 0.8716, 0.6215, 0.7853, 0.6247, 0.7723, 0.6568, 0.8236, 0.6982, 0.8236, 0.6982, 0.7723, 0.6568, 0.7401, 0.6772, 0.7446, 0.7702, 0.7723, 0.6568, 0.755, 0.6415, 0.7395, 0.6545, 0.7401, 0.6772, 0.7853, 0.6247, 0.7656, 0.626, 0.755, 0.6415, 0.7723, 0.6568, 0.03161, 0.3604, 0.08875, 0.4252, 0.1204, 0.4201, 0.1272, 0.3728, 0.1272, 0.3728, 0.1204, 0.4201, 0.1468, 0.4307, 0.1763, 0.3985, 0.1204, 0.4201, 0.1192, 0.4395, 0.1359, 0.4421, 0.1468, 0.4307, 0.08875, 0.4252, 0.1013, 0.4404, 0.1192, 0.4395, 0.1204, 0.4201, 0.1763, 0.3985, 0.1468, 0.4307, 0.1588, 0.457, 0.2053, 0.4465, 0.2053, 0.4465, 0.1588, 0.457, 0.1544, 0.4906, 0.2157, 0.5412, 0.1588, 0.457, 0.1391, 0.459, 0.1385, 0.4778, 0.1544, 0.4906, 0.1468, 0.4307, 0.1359, 0.4421, 0.1391, 0.459, 0.1588, 0.457, 0.2157, 0.5412, 0.1544, 0.4906, 0.1197, 0.5052, 0.1224, 0.5582, 0.1224, 0.5582, 0.1197, 0.5052, 0.08175, 0.4941, 0.01125, 0.5549, 0.1197, 0.5052, 0.119, 0.4815, 0.09863, 0.4789, 0.08175, 0.4941, 0.1544, 0.4906, 0.1385, 0.4778, 0.119, 0.4815, 0.1197, 0.5052, 0.01125, 0.5549, 0.08175, 0.4941, 0.07437, 0.4568, 0.009014, 0.448, 0.009014, 0.448, 0.07437, 0.4568, 0.08875, 0.4252, 0.03161, 0.3604, 0.07437, 0.4568, 0.09737, 0.4588, 0.1013, 0.4404, 0.08875, 0.4252, 0.08175, 0.4941, 0.09863, 0.4789, 0.09737, 0.4588, 0.07437, 0.4568, 0.522, 0.5762, 0.4576, 0.6138, 0.4889, 0.6361, 0.5353, 0.615, 0.4576, 0.6138, 0.4351, 0.6716, 0.472, 0.6707, 0.4889, 0.6361, 0.4351, 0.6716, 0.4605, 0.7276, 0.4909, 0.7049, 0.472, 0.6707, 0.4605, 0.7276, 0.5224, 0.7634, 0.5353, 0.7262, 0.4909, 0.7049, 0.4937, 0.8653, 0.456, 0.8525, 0.4612, 0.9076, 0.4834, 0.9012, 0.4971, 0.8131, 0.4749, 0.806, 0.456, 0.8525, 0.4937, 0.8653, 0.6822, 0.8199, 0.685, 0.7896, 0.6253, 0.7981, 0.6241, 0.8263, 0.6241, 0.8263, 0.6253, 0.7981, 0.5783, 0.8296, 0.5867, 0.8429, 0.2277, 0.6421, 0.2555, 0.6512, 0.2709, 0.6095, 0.2583, 0.5933, 0.2204, 0.7031, 0.2503, 0.7093, 0.2555, 0.6512, 0.2277, 0.6421, 0.2503, 0.7093, 0.3175, 0.7138, 0.3192, 0.6551, 0.2555, 0.6512, 0.2555, 0.6512, 0.3192, 0.6551, 0.3207, 0.6039, 0.2709, 0.6095, 0.3192, 0.6551, 0.383, 0.6549, 0.3701, 0.6124, 0.3207, 0.6039, 0.3175, 0.7138, 0.385, 0.7131, 0.383, 0.6549, 0.3192, 0.6551, 0.385, 0.7131, 0.4151, 0.7087, 0.4113, 0.6473, 0.383, 0.6549, 0.383, 0.6549, 0.4113, 0.6473, 0.3836, 0.5969, 0.3701, 0.6124, 0.6253, 0.9811, 0.6241, 0.9528, 0.5867, 0.9362, 0.5783, 0.9496, 0.685, 0.9896, 0.6822, 0.9593, 0.6241, 0.9528, 0.6253, 0.9811, 0.6822, 0.9593, 0.6823, 0.8896, 0.6237, 0.8896, 0.6241, 0.9528, 0.6241, 0.9528, 0.6237, 0.8896, 0.5786, 0.8896, 0.5867, 0.9362, 0.6237, 0.8896, 0.6241, 0.8263, 0.5867, 0.8429, 0.5786, 0.8896, 0.6823, 0.8896, 0.6822, 0.8199, 0.6241, 0.8263, 0.6237, 0.8896, 0.3701, 0.6124, 0.3836, 0.5969, 0.3215, 0.5762, 0.3207, 0.6039, 0.3207, 0.6039, 0.3215, 0.5762, 0.2583, 0.5933, 0.2709, 0.6095, 0.5606, 0.8896, 0.5786, 0.8896, 0.5867, 0.8429, 0.5783, 0.8296, 0.5783, 0.9496, 0.5867, 0.9362, 0.5786, 0.8896, 0.5606, 0.8896, 0.7601, 0.9592, 0.7592, 0.8896, 0.7265, 0.8896, 0.727, 0.9601, 0.727, 0.9601, 0.7265, 0.8896, 0.6823, 0.8896, 0.6822, 0.9593, 0.7265, 0.8896, 0.727, 0.819, 0.6822, 0.8199, 0.6823, 0.8896, 0.7592, 0.8896, 0.7601, 0.82, 0.727, 0.819, 0.7265, 0.8896, 0.3856, 0.7895, 0.417, 0.7875, 0.4154, 0.7538, 0.3847, 0.7565, 0.3847, 0.7565, 0.4154, 0.7538, 0.4151, 0.7087, 0.385, 0.7131, 0.729, 0.991, 0.727, 0.9601, 0.6822, 0.9593, 0.685, 0.9896, 0.7619, 0.9898, 0.7601, 0.9592, 0.727, 0.9601, 0.729, 0.991, 0.2453, 0.7855, 0.3154, 0.7895, 0.3163, 0.757, 0.2481, 0.7526, 0.2481, 0.7526, 0.3163, 0.757, 0.3175, 0.7138, 0.2503, 0.7093, 0.3163, 0.757, 0.3847, 0.7565, 0.385, 0.7131, 0.3175, 0.7138, 0.3154, 0.7895, 0.3856, 0.7895, 0.3847, 0.7565, 0.3163, 0.757, 0.7601, 0.82, 0.7619, 0.7894, 0.729, 0.7882, 0.727, 0.819, 0.727, 0.819, 0.729, 0.7882, 0.685, 0.7896, 0.6822, 0.8199, 0.2175, 0.7481, 0.2481, 0.7526, 0.2503, 0.7093, 0.2204, 0.7031, 0.214, 0.7817, 0.2453, 0.7855, 0.2481, 0.7526, 0.2175, 0.7481, 0.4889, 0.6361, 0.472, 0.6707, 0.4909, 0.7049, 0.5353, 0.7262, 0.5353, 0.615, 0.4937, 0.8653, 0.4834, 0.9012, 0.496, 0.9212, 0.515, 0.8698, 0.4834, 0.9012, 0.4612, 0.9076, 0.4455, 0.9252, 0.496, 0.9212, 0.4971, 0.8131, 0.4937, 0.8653, 0.515, 0.8698, 0.515, 0.8017, 0.4612, 0.9076, 0.456, 0.8525, 0.4351, 0.8479, 0.4455, 0.9252, 0.456, 0.8525, 0.4749, 0.806, 0.4702, 0.7814, 0.4351, 0.8479, 0.4749, 0.806, 0.4971, 0.8131, 0.515, 0.8017, 0.4702, 0.7814])
me_cube.materials.append(mat_piggy_bank)
me_cube.use_remesh_preserve_volume = False
me_cube.use_remesh_preserve_attributes = False
me_cube.use_mirror_vertex_groups = False
me_cube.update()

# ---- objects
ob_piggy_bank = bpy.data.objects.new('Piggy bank', me_cube)

# ---- transforms, parenting, visibility, modifiers, constraints
ob_piggy_bank.location = (0.0, 0.0, 0.0)
ob_piggy_bank.lock_rotations_4d = False
ob_piggy_bank.empty_display_type = 'ARROWS'
ob_piggy_bank.lineart.crease_threshold = 0.0

# ---- collection membership
col_collection.objects.link(ob_piggy_bank)

# ---- scene / render settings (as saved in the file)
scene.frame_start = 1; scene.frame_end = 250; scene.frame_set(1)
scene.render.engine = 'CYCLES'
scene.cycles.use_denoising = False
scene.cycles.samples = 128
scene.cycles.sampling_pattern = 'TABULATED_SOBOL'
scene.cycles.use_adaptive_sampling = False
scene.cycles.use_light_tree = False
scene.cycles.bake_type = 'NORMAL'
scene.view_settings.view_transform = 'Filmic'
bpy.context.view_layer.update()

# ---- added for rendering (the .blend has no active camera and no usable light): camera, sun
cam_auto = bpy.data.cameras.new('AutoCamera')
cam_auto.lens = 50.0
cam_auto.sensor_width = 36.0
cam_auto.clip_end = 1000.0
ob_auto_camera = bpy.data.objects.new('AutoCamera', cam_auto)
scene.collection.objects.link(ob_auto_camera)
ob_auto_camera.location = (4.85492, -5.68137, 3.95931)
ob_auto_camera.rotation_euler = (1.09748, -7.21219e-08, 0.694738)
scene.camera = ob_auto_camera
light_auto_sun = bpy.data.lights.new('AutoSun', 'SUN')
light_auto_sun.energy = 3.0
light_auto_sun.angle = 0.0523599
ob_auto_sun = bpy.data.objects.new('AutoSun', light_auto_sun)
scene.collection.objects.link(ob_auto_sun)
ob_auto_sun.rotation_euler = (0.872665, 0.174533, 0.523599)
bpy.context.view_layer.update()
